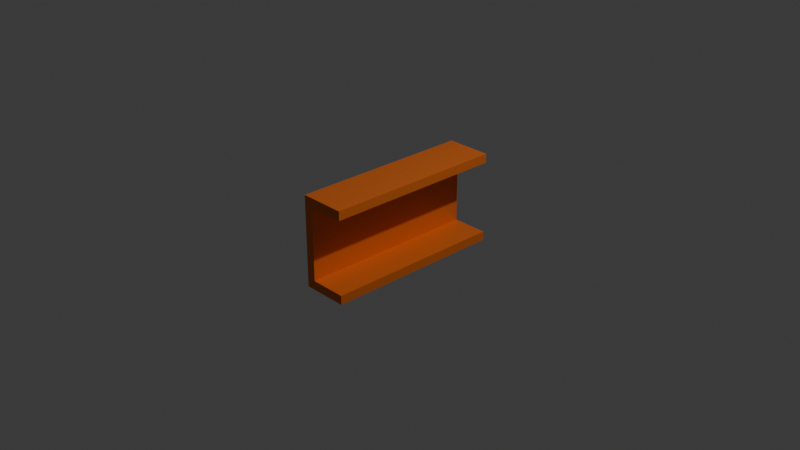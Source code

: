 # Source: c_Profile_beam.blend  (saved by Blender 4.0.36; exported with 4.5.12 LTS)
import bpy
from mathutils import Matrix  # noqa: F401  (used for matrix-valued properties, if any)

bpy.ops.wm.read_factory_settings(use_empty=True)
scene = bpy.context.scene
scene.name = 'Scene'

# ---- collections
col_collection = bpy.data.collections.new('Collection'); scene.collection.children.link(col_collection)

# ---- materials (node trees are filled in below, after node groups)
mat_material_001 = bpy.data.materials.new('Material.001')
mat_material_001.use_transparent_shadow = False

# ---- material node trees
mat_material_001.use_nodes = True; mat_material_001.node_tree.nodes.clear()
_N = mat_material_001.node_tree.nodes; _L = mat_material_001.node_tree.links
n0 = _N.new('ShaderNodeBsdfPrincipled'); n0.name = 'Principled BSDF'; n0.location = (10, 300)
n0.inputs[0].default_value = (0.8001, 0.1751, 0.02238, 1.0)
n0.inputs[1].default_value = 0.2182
n0.inputs[3].default_value = 1.45
n1 = _N.new('ShaderNodeOutputMaterial'); n1.name = 'Material Output'; n1.location = (300, 300)
_L.new(n0.outputs[0], n1.inputs[0])
n1.is_active_output = True

# ---- world
world_world = bpy.data.worlds.new('World'); scene.world = world_world
world_world.use_nodes = True; world_world.node_tree.nodes.clear()
_N = world_world.node_tree.nodes; _L = world_world.node_tree.links
n0 = _N.new('ShaderNodeOutputWorld'); n0.name = 'World Output'; n0.location = (300, 300)
n1 = _N.new('ShaderNodeBackground'); n1.name = 'Background'; n1.location = (10, 300)
n1.inputs[0].default_value = (0.05088, 0.05088, 0.05088, 1.0)
_L.new(n1.outputs[0], n0.inputs[0])
n0.is_active_output = True
world_world.color = (0.05088, 0.05088, 0.05088)
world_world.use_sun_shadow = False
world_world.sun_shadow_jitter_overblur = 0.0

# ---- cameras
cam_camera = bpy.data.cameras.new('Camera')
cam_camera.clip_end = 100.0
cam_camera.ortho_scale = 7.314

# ---- lights
light_light = bpy.data.lights.new('Light', 'POINT')
light_light.transmission_factor = 0.0
light_light.use_soft_falloff = False
light_light.energy = 1000.0
light_light.shadow_soft_size = 0.1
light_light.shadow_maximum_resolution = 0.006
light_light.use_absolute_resolution = True

# ---- meshes
me_beam = bpy.data.meshes.new('Beam')
me_beam.from_pydata([(0.25, 1.0, -0.5), (0.25, 1.0, 0.5), (-0.25, 1.0, 0.5), (-0.25, 1.0, -0.5), (0.25, 1.0, -0.4), (0.25, 1.0, 0.4), (-0.15, 1.0, 0.4), (-0.15, 1.0, -0.4), (0.25, -1.0, -0.5), (0.25, -1.0, 0.5), (-0.25, -1.0, 0.5), (-0.25, -1.0, -0.5), (0.25, -1.0, -0.4), (0.25, -1.0, 0.4), (-0.15, -1.0, 0.4), (-0.15, -1.0, -0.4)], [], [(1, 2, 6, 5), (2, 3, 7, 6), (3, 0, 4, 7), (9, 10, 14, 13), (10, 11, 15, 14), (11, 8, 12, 15), (1, 2, 10, 9), (2, 3, 11, 10), (3, 0, 8, 11), (5, 6, 14, 13), (6, 7, 15, 14), (7, 4, 12, 15), (0, 4, 12, 8), (5, 1, 9, 13)])
me_beam.materials.append(mat_material_001)
me_beam.update()

# ---- objects
ob_light = bpy.data.objects.new('Light', light_light)
ob_camera = bpy.data.objects.new('Camera', cam_camera)
ob_beam = bpy.data.objects.new('Beam', me_beam)

# ---- transforms, parenting, visibility, modifiers, constraints
ob_light.location = (4.076, 1.005, 5.904)
ob_light.rotation_euler = (0.6503, 0.05522, 1.866)
ob_light.lock_rotations_4d = False
ob_light.empty_display_type = 'ARROWS'
ob_light.color = (0.0, 0.0, 0.0, 0.0)
ob_light.lineart.crease_threshold = 0.0
ob_camera.location = (7.359, -6.926, 4.958)
ob_camera.rotation_euler = (1.109, 0.0, 0.8149)
ob_camera.lock_rotations_4d = False
ob_camera.empty_display_type = 'ARROWS'
ob_camera.color = (0.0, 0.0, 0.0, 0.0)
ob_camera.display_type = 'WIRE'
ob_camera.lineart.crease_threshold = 0.0
ob_beam.location = (0.0, 0.0, 0.0)

# ---- collection membership
col_collection.objects.link(ob_light)
col_collection.objects.link(ob_camera)
col_collection.objects.link(ob_beam)

# ---- scene / render settings (as saved in the file)
scene.camera = ob_camera
scene.frame_start = 1; scene.frame_end = 250; scene.frame_set(1)
scene.render.engine = 'BLENDER_EEVEE_NEXT'
scene.cycles.sampling_pattern = 'TABULATED_SOBOL'
bpy.context.view_layer.update()
